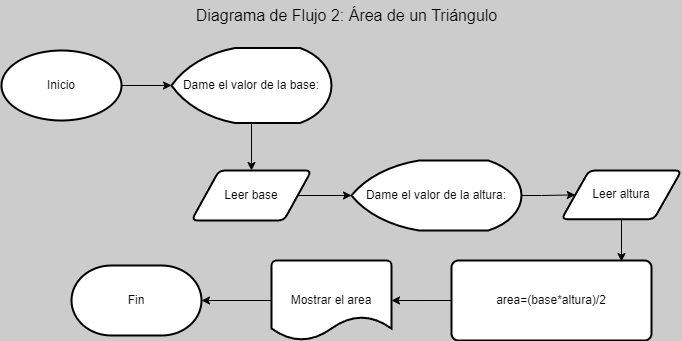

The diagram above was exported from draw.io. Its source (the exported page's mxGraphModel, read from the mxfile embedded in the PNG):
<mxGraphModel dx="1434" dy="754" grid="1" gridSize="10" guides="1" tooltips="1" connect="1" arrows="1" fold="1" page="1" pageScale="1" pageWidth="827" pageHeight="1169" background="#CCCCCC" math="0" shadow="0">
  <root>
    <mxCell id="0" />
    <mxCell id="1" parent="0" />
    <mxCell id="aYd7w3_o7qqrRPeqLHlT-1" value="Inicio" style="strokeWidth=2;html=1;shape=mxgraph.flowchart.start_1;whiteSpace=wrap;" vertex="1" parent="1">
      <mxGeometry x="40" y="70" width="120" height="70" as="geometry" />
    </mxCell>
    <mxCell id="aYd7w3_o7qqrRPeqLHlT-2" value="&lt;font style=&quot;font-size: 16px;&quot;&gt;Diagrama de Flujo 2: Área de un Triángulo&lt;/font&gt;" style="text;html=1;align=center;verticalAlign=middle;resizable=0;points=[];autosize=1;strokeColor=none;fillColor=none;" vertex="1" parent="1">
      <mxGeometry x="220" y="20" width="330" height="30" as="geometry" />
    </mxCell>
    <mxCell id="aYd7w3_o7qqrRPeqLHlT-6" style="edgeStyle=orthogonalEdgeStyle;rounded=0;orthogonalLoop=1;jettySize=auto;html=1;entryX=0.5;entryY=0;entryDx=0;entryDy=0;" edge="1" parent="1" source="aYd7w3_o7qqrRPeqLHlT-3" target="aYd7w3_o7qqrRPeqLHlT-5">
      <mxGeometry relative="1" as="geometry" />
    </mxCell>
    <mxCell id="aYd7w3_o7qqrRPeqLHlT-3" value="Dame el valor de la base:" style="strokeWidth=2;html=1;shape=mxgraph.flowchart.display;whiteSpace=wrap;" vertex="1" parent="1">
      <mxGeometry x="210" y="67.5" width="160" height="75" as="geometry" />
    </mxCell>
    <mxCell id="aYd7w3_o7qqrRPeqLHlT-4" style="edgeStyle=orthogonalEdgeStyle;rounded=0;orthogonalLoop=1;jettySize=auto;html=1;entryX=0;entryY=0.5;entryDx=0;entryDy=0;entryPerimeter=0;" edge="1" parent="1" source="aYd7w3_o7qqrRPeqLHlT-1" target="aYd7w3_o7qqrRPeqLHlT-3">
      <mxGeometry relative="1" as="geometry" />
    </mxCell>
    <mxCell id="aYd7w3_o7qqrRPeqLHlT-5" value="Leer base" style="shape=parallelogram;html=1;strokeWidth=2;perimeter=parallelogramPerimeter;whiteSpace=wrap;rounded=1;arcSize=12;size=0.23;" vertex="1" parent="1">
      <mxGeometry x="230" y="190" width="120" height="50" as="geometry" />
    </mxCell>
    <mxCell id="aYd7w3_o7qqrRPeqLHlT-10" style="edgeStyle=orthogonalEdgeStyle;rounded=0;orthogonalLoop=1;jettySize=auto;html=1;entryX=0;entryY=0.5;entryDx=0;entryDy=0;" edge="1" parent="1" source="aYd7w3_o7qqrRPeqLHlT-7" target="aYd7w3_o7qqrRPeqLHlT-9">
      <mxGeometry relative="1" as="geometry" />
    </mxCell>
    <mxCell id="aYd7w3_o7qqrRPeqLHlT-7" value="Dame el valor de la altura:" style="strokeWidth=2;html=1;shape=mxgraph.flowchart.display;whiteSpace=wrap;" vertex="1" parent="1">
      <mxGeometry x="390" y="180" width="170" height="70" as="geometry" />
    </mxCell>
    <mxCell id="aYd7w3_o7qqrRPeqLHlT-8" style="edgeStyle=orthogonalEdgeStyle;rounded=0;orthogonalLoop=1;jettySize=auto;html=1;entryX=0;entryY=0.5;entryDx=0;entryDy=0;entryPerimeter=0;" edge="1" parent="1" source="aYd7w3_o7qqrRPeqLHlT-5" target="aYd7w3_o7qqrRPeqLHlT-7">
      <mxGeometry relative="1" as="geometry" />
    </mxCell>
    <mxCell id="aYd7w3_o7qqrRPeqLHlT-9" value="Leer altura" style="shape=parallelogram;html=1;strokeWidth=2;perimeter=parallelogramPerimeter;whiteSpace=wrap;rounded=1;arcSize=12;size=0.23;" vertex="1" parent="1">
      <mxGeometry x="600" y="190" width="120" height="48.75" as="geometry" />
    </mxCell>
    <mxCell id="aYd7w3_o7qqrRPeqLHlT-12" value="area=(base*altura)/2" style="rounded=1;whiteSpace=wrap;html=1;absoluteArcSize=1;arcSize=14;strokeWidth=2;" vertex="1" parent="1">
      <mxGeometry x="490" y="280" width="200" height="80" as="geometry" />
    </mxCell>
    <mxCell id="aYd7w3_o7qqrRPeqLHlT-13" style="edgeStyle=orthogonalEdgeStyle;rounded=0;orthogonalLoop=1;jettySize=auto;html=1;entryX=0.85;entryY=0.013;entryDx=0;entryDy=0;entryPerimeter=0;" edge="1" parent="1" source="aYd7w3_o7qqrRPeqLHlT-9" target="aYd7w3_o7qqrRPeqLHlT-12">
      <mxGeometry relative="1" as="geometry" />
    </mxCell>
    <mxCell id="aYd7w3_o7qqrRPeqLHlT-14" value="Mostrar el area" style="strokeWidth=2;html=1;shape=mxgraph.flowchart.document2;whiteSpace=wrap;size=0.3;" vertex="1" parent="1">
      <mxGeometry x="310" y="280" width="120" height="80" as="geometry" />
    </mxCell>
    <mxCell id="aYd7w3_o7qqrRPeqLHlT-15" style="edgeStyle=orthogonalEdgeStyle;rounded=0;orthogonalLoop=1;jettySize=auto;html=1;entryX=1;entryY=0.5;entryDx=0;entryDy=0;entryPerimeter=0;" edge="1" parent="1" source="aYd7w3_o7qqrRPeqLHlT-12" target="aYd7w3_o7qqrRPeqLHlT-14">
      <mxGeometry relative="1" as="geometry" />
    </mxCell>
    <mxCell id="aYd7w3_o7qqrRPeqLHlT-16" value="Fin" style="strokeWidth=2;html=1;shape=mxgraph.flowchart.terminator;whiteSpace=wrap;" vertex="1" parent="1">
      <mxGeometry x="110" y="285" width="130" height="70" as="geometry" />
    </mxCell>
    <mxCell id="aYd7w3_o7qqrRPeqLHlT-17" style="edgeStyle=orthogonalEdgeStyle;rounded=0;orthogonalLoop=1;jettySize=auto;html=1;entryX=1;entryY=0.5;entryDx=0;entryDy=0;entryPerimeter=0;" edge="1" parent="1" source="aYd7w3_o7qqrRPeqLHlT-14" target="aYd7w3_o7qqrRPeqLHlT-16">
      <mxGeometry relative="1" as="geometry" />
    </mxCell>
  </root>
</mxGraphModel>